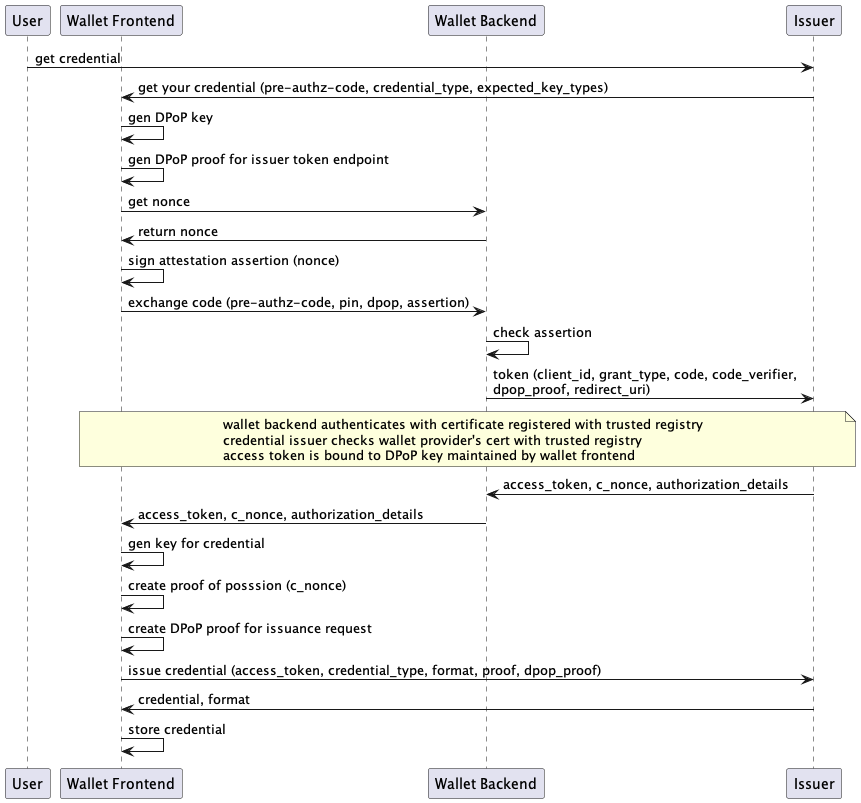

The diagram above was rendered by PlantUML. Its source (embedded in the PNG):
@startuml
participant User as u
participant "Wallet Frontend" as w
participant "Wallet Backend" as b
participant Issuer as i

u -> i : get credential
i -> w : get your credential (pre-authz-code, credential_type, expected_key_types)
w -> w : gen DPoP key
w -> w : gen DPoP proof for issuer token endpoint
w -> b : get nonce
b -> w : return nonce
w -> w : sign attestation assertion (nonce)
w -> b : exchange code (pre-authz-code, pin, dpop, assertion)
b -> b : check assertion

b -> i : token (client_id, grant_type, code, code_verifier,\ndpop_proof, redirect_uri)

note over w, i: wallet backend authenticates with certificate registered with trusted registry\ncredential issuer checks wallet provider's cert with trusted registry\naccess token is bound to DPoP key maintained by wallet frontend

i -> b : access_token, c_nonce, authorization_details

b -> w : access_token, c_nonce, authorization_details

w -> w : gen key for credential

w -> w : create proof of posssion (c_nonce)

w  -> w : create DPoP proof for issuance request

w -> i : issue credential (access_token, credential_type, format, proof, dpop_proof)

i -> w : credential, format

w -> w : store credential

@enduml